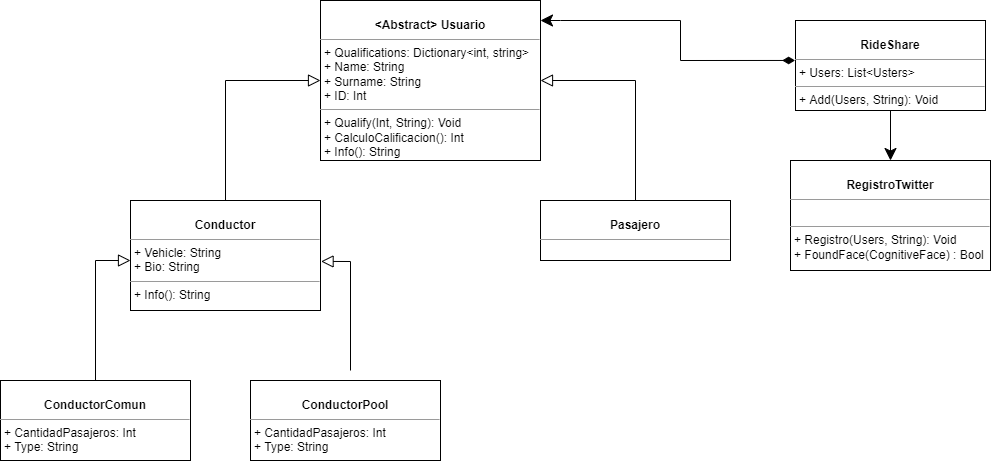

The diagram above was exported from draw.io. Its source (the exported page's mxGraphModel, read from the mxfile embedded in the PNG):
<mxGraphModel dx="1935" dy="563" grid="1" gridSize="10" guides="1" tooltips="1" connect="1" arrows="1" fold="1" page="1" pageScale="1" pageWidth="850" pageHeight="1100" background="none" math="0" shadow="0">
  <root>
    <mxCell id="0" />
    <mxCell id="1" parent="0" />
    <mxCell id="5d2195bd80daf111-18" value="&lt;p style=&quot;margin:0px;margin-top:4px;text-align:center;&quot;&gt;&lt;br&gt;&lt;b&gt;&lt;font style=&quot;vertical-align: inherit;&quot;&gt;&lt;font style=&quot;vertical-align: inherit;&quot;&gt;Conductor&lt;/font&gt;&lt;/font&gt;&lt;/b&gt;&lt;/p&gt;&lt;hr size=&quot;1&quot;&gt;&lt;p style=&quot;margin:0px;margin-left:4px;&quot;&gt;&lt;font style=&quot;vertical-align: inherit;&quot;&gt;&lt;font style=&quot;vertical-align: inherit;&quot;&gt;+ Vehicle: String&lt;/font&gt;&lt;/font&gt;&lt;br&gt;&lt;font style=&quot;vertical-align: inherit;&quot;&gt;&lt;font style=&quot;vertical-align: inherit;&quot;&gt;+ Bio: String&lt;/font&gt;&lt;/font&gt;&lt;/p&gt;&lt;hr size=&quot;1&quot;&gt;&lt;p style=&quot;margin:0px;margin-left:4px;&quot;&gt;&lt;font style=&quot;vertical-align: inherit;&quot;&gt;&lt;font style=&quot;vertical-align: inherit;&quot;&gt;+ Info(): String&lt;/font&gt;&lt;/font&gt;&lt;br&gt;&lt;/p&gt;" style="verticalAlign=top;align=left;overflow=fill;fontSize=12;fontFamily=Helvetica;html=1;rounded=0;shadow=0;comic=0;labelBackgroundColor=none;strokeWidth=1" parent="1" vertex="1">
      <mxGeometry x="90" y="620" width="190" height="110" as="geometry" />
    </mxCell>
    <mxCell id="Q7NvEO1F7LEcOKPtJ-G9-2" value="&lt;p style=&quot;margin:0px;margin-top:4px;text-align:center;&quot;&gt;&lt;br&gt;&lt;b&gt;&lt;font style=&quot;vertical-align: inherit;&quot;&gt;&lt;font style=&quot;vertical-align: inherit;&quot;&gt;ConductorComun&lt;/font&gt;&lt;/font&gt;&lt;/b&gt;&lt;/p&gt;&lt;hr size=&quot;1&quot;&gt;&lt;p style=&quot;margin:0px;margin-left:4px;&quot;&gt;&lt;font style=&quot;vertical-align: inherit;&quot;&gt;&lt;font style=&quot;vertical-align: inherit;&quot;&gt;+ CantidadPasajeros: Int&lt;/font&gt;&lt;/font&gt;&lt;br&gt;&lt;font style=&quot;vertical-align: inherit;&quot;&gt;&lt;font style=&quot;vertical-align: inherit;&quot;&gt;+ Type: String&lt;/font&gt;&lt;/font&gt;&lt;/p&gt;" style="verticalAlign=top;align=left;overflow=fill;fontSize=12;fontFamily=Helvetica;html=1;rounded=0;shadow=0;comic=0;labelBackgroundColor=none;strokeWidth=1" vertex="1" parent="1">
      <mxGeometry x="-40" y="800" width="190" height="80" as="geometry" />
    </mxCell>
    <mxCell id="Q7NvEO1F7LEcOKPtJ-G9-3" value="&lt;p style=&quot;margin:0px;margin-top:4px;text-align:center;&quot;&gt;&lt;br&gt;&lt;b&gt;&lt;font style=&quot;vertical-align: inherit;&quot;&gt;&lt;font style=&quot;vertical-align: inherit;&quot;&gt;ConductorPool&lt;/font&gt;&lt;/font&gt;&lt;/b&gt;&lt;/p&gt;&lt;hr size=&quot;1&quot;&gt;&lt;p style=&quot;margin:0px;margin-left:4px;&quot;&gt;&lt;font style=&quot;vertical-align: inherit;&quot;&gt;+ CantidadPasajeros: Int&lt;/font&gt;&lt;br&gt;&lt;font style=&quot;vertical-align: inherit;&quot;&gt;+ Type: String&lt;/font&gt;&lt;br&gt;&lt;/p&gt;&lt;p style=&quot;margin:0px;margin-left:4px;&quot;&gt;&lt;br&gt;&lt;/p&gt;" style="verticalAlign=top;align=left;overflow=fill;fontSize=12;fontFamily=Helvetica;html=1;rounded=0;shadow=0;comic=0;labelBackgroundColor=none;strokeWidth=1" vertex="1" parent="1">
      <mxGeometry x="210" y="800" width="190" height="80" as="geometry" />
    </mxCell>
    <mxCell id="Q7NvEO1F7LEcOKPtJ-G9-4" value="&lt;p style=&quot;margin:0px;margin-top:4px;text-align:center;&quot;&gt;&lt;br&gt;&lt;b&gt;&lt;font style=&quot;vertical-align: inherit;&quot;&gt;&lt;font style=&quot;vertical-align: inherit;&quot;&gt;Pasajero&lt;/font&gt;&lt;/font&gt;&lt;/b&gt;&lt;/p&gt;&lt;hr size=&quot;1&quot;&gt;&lt;p style=&quot;margin:0px;margin-left:4px;&quot;&gt;&lt;br&gt;&lt;/p&gt;" style="verticalAlign=top;align=left;overflow=fill;fontSize=12;fontFamily=Helvetica;html=1;rounded=0;shadow=0;comic=0;labelBackgroundColor=none;strokeWidth=1" vertex="1" parent="1">
      <mxGeometry x="500" y="620" width="190" height="60" as="geometry" />
    </mxCell>
    <mxCell id="Q7NvEO1F7LEcOKPtJ-G9-20" value="" style="edgeStyle=orthogonalEdgeStyle;rounded=0;orthogonalLoop=1;jettySize=auto;html=1;startArrow=classic;startFill=1;endArrow=none;endFill=0;startSize=10;endSize=10;" edge="1" parent="1" source="Q7NvEO1F7LEcOKPtJ-G9-5" target="Q7NvEO1F7LEcOKPtJ-G9-6">
      <mxGeometry relative="1" as="geometry" />
    </mxCell>
    <mxCell id="Q7NvEO1F7LEcOKPtJ-G9-5" value="&lt;p style=&quot;margin:0px;margin-top:4px;text-align:center;&quot;&gt;&lt;br&gt;&lt;b&gt;&lt;font style=&quot;vertical-align: inherit;&quot;&gt;&lt;font style=&quot;vertical-align: inherit;&quot;&gt;RegistroTwitter&lt;/font&gt;&lt;/font&gt;&lt;/b&gt;&lt;/p&gt;&lt;hr size=&quot;1&quot;&gt;&lt;p style=&quot;margin:0px;margin-left:4px;&quot;&gt;&lt;br&gt;&lt;/p&gt;&lt;hr size=&quot;1&quot;&gt;&lt;p style=&quot;margin:0px;margin-left:4px;&quot;&gt;+ Registro(Users, String): Void&lt;br&gt;&lt;/p&gt;&lt;p style=&quot;margin:0px;margin-left:4px;&quot;&gt;+ FoundFace(CognitiveFace) : Bool&lt;/p&gt;&lt;p style=&quot;margin:0px;margin-left:4px;&quot;&gt;&lt;font style=&quot;vertical-align: inherit;&quot;&gt;&lt;font style=&quot;vertical-align: inherit;&quot;&gt;&lt;br&gt;&lt;/font&gt;&lt;/font&gt;&lt;/p&gt;" style="verticalAlign=top;align=left;overflow=fill;fontSize=12;fontFamily=Helvetica;html=1;rounded=0;shadow=0;comic=0;labelBackgroundColor=none;strokeWidth=1" vertex="1" parent="1">
      <mxGeometry x="750" y="580" width="200" height="110" as="geometry" />
    </mxCell>
    <mxCell id="Q7NvEO1F7LEcOKPtJ-G9-6" value="&lt;p style=&quot;margin:0px;margin-top:4px;text-align:center;&quot;&gt;&lt;br&gt;&lt;b&gt;&lt;font style=&quot;vertical-align: inherit;&quot;&gt;&lt;font style=&quot;vertical-align: inherit;&quot;&gt;RideShare&lt;/font&gt;&lt;/font&gt;&lt;/b&gt;&lt;/p&gt;&lt;hr size=&quot;1&quot;&gt;&lt;p style=&quot;margin:0px;margin-left:4px;&quot;&gt;&lt;font style=&quot;vertical-align: inherit;&quot;&gt;&lt;font style=&quot;vertical-align: inherit;&quot;&gt;+ Users: List&amp;lt;Usters&amp;gt;&amp;nbsp;&lt;/font&gt;&lt;/font&gt;&lt;br&gt;&lt;/p&gt;&lt;hr size=&quot;1&quot;&gt;&lt;p style=&quot;margin:0px;margin-left:4px;&quot;&gt;&lt;font style=&quot;vertical-align: inherit;&quot;&gt;&lt;font style=&quot;vertical-align: inherit;&quot;&gt;+ Add(Users, String): Void&lt;/font&gt;&lt;/font&gt;&lt;br&gt;&lt;/p&gt;" style="verticalAlign=top;align=left;overflow=fill;fontSize=12;fontFamily=Helvetica;html=1;rounded=0;shadow=0;comic=0;labelBackgroundColor=none;strokeWidth=1" vertex="1" parent="1">
      <mxGeometry x="755" y="440" width="190" height="90" as="geometry" />
    </mxCell>
    <mxCell id="Q7NvEO1F7LEcOKPtJ-G9-7" value="&lt;p style=&quot;margin:0px;margin-top:4px;text-align:center;&quot;&gt;&lt;br&gt;&lt;b&gt;&amp;lt;Abstract&amp;gt; Usuario&lt;/b&gt;&lt;/p&gt;&lt;hr size=&quot;1&quot;&gt;&lt;p style=&quot;margin:0px;margin-left:4px;&quot;&gt;&lt;font style=&quot;vertical-align: inherit;&quot;&gt;&lt;font style=&quot;vertical-align: inherit;&quot;&gt;+ Qualifications: Dictionary&amp;lt;int, string&amp;gt;&lt;/font&gt;&lt;/font&gt;&lt;br&gt;&lt;font style=&quot;vertical-align: inherit;&quot;&gt;&lt;font style=&quot;vertical-align: inherit;&quot;&gt;+ Name: String&lt;/font&gt;&lt;/font&gt;&lt;/p&gt;&lt;p style=&quot;margin:0px;margin-left:4px;&quot;&gt;&lt;font style=&quot;vertical-align: inherit;&quot;&gt;&lt;font style=&quot;vertical-align: inherit;&quot;&gt;+ Surname: String&lt;br&gt;&lt;/font&gt;&lt;/font&gt;&lt;/p&gt;&lt;p style=&quot;margin:0px;margin-left:4px;&quot;&gt;&lt;font style=&quot;vertical-align: inherit;&quot;&gt;&lt;font style=&quot;vertical-align: inherit;&quot;&gt;+ ID: Int&lt;/font&gt;&lt;/font&gt;&lt;/p&gt;&lt;hr size=&quot;1&quot;&gt;&lt;p style=&quot;margin:0px;margin-left:4px;&quot;&gt;&lt;font style=&quot;vertical-align: inherit;&quot;&gt;&lt;font style=&quot;vertical-align: inherit;&quot;&gt;+ Qualify(Int, String): Void&lt;/font&gt;&lt;/font&gt;&lt;br&gt;&lt;/p&gt;&lt;p style=&quot;margin:0px;margin-left:4px;&quot;&gt;&lt;font style=&quot;vertical-align: inherit;&quot;&gt;&lt;font style=&quot;vertical-align: inherit;&quot;&gt;+ CalculoCalificacion(): Int&lt;/font&gt;&lt;/font&gt;&lt;/p&gt;&lt;p style=&quot;margin:0px;margin-left:4px;&quot;&gt;&lt;font style=&quot;vertical-align: inherit;&quot;&gt;&lt;font style=&quot;vertical-align: inherit;&quot;&gt;+ Info(): String&lt;/font&gt;&lt;/font&gt;&lt;/p&gt;" style="verticalAlign=top;align=left;overflow=fill;fontSize=12;fontFamily=Helvetica;html=1;rounded=0;shadow=0;comic=0;labelBackgroundColor=none;strokeWidth=1" vertex="1" parent="1">
      <mxGeometry x="280" y="420" width="220" height="160" as="geometry" />
    </mxCell>
    <mxCell id="Q7NvEO1F7LEcOKPtJ-G9-10" value="" style="endArrow=block;startArrow=none;html=1;rounded=0;entryX=0;entryY=0.5;entryDx=0;entryDy=0;exitX=0.5;exitY=0;exitDx=0;exitDy=0;endFill=0;endSize=10;startSize=10;startFill=0;" edge="1" parent="1" source="5d2195bd80daf111-18" target="Q7NvEO1F7LEcOKPtJ-G9-7">
      <mxGeometry width="50" height="50" relative="1" as="geometry">
        <mxPoint x="160" y="540" as="sourcePoint" />
        <mxPoint x="210" y="490" as="targetPoint" />
        <Array as="points">
          <mxPoint x="185" y="500" />
        </Array>
      </mxGeometry>
    </mxCell>
    <mxCell id="Q7NvEO1F7LEcOKPtJ-G9-11" value="" style="endArrow=block;startArrow=none;html=1;rounded=0;entryX=1;entryY=0.5;entryDx=0;entryDy=0;exitX=0.5;exitY=0;exitDx=0;exitDy=0;endFill=0;endSize=10;startSize=10;startFill=0;" edge="1" parent="1" target="Q7NvEO1F7LEcOKPtJ-G9-7">
      <mxGeometry width="50" height="50" relative="1" as="geometry">
        <mxPoint x="595" y="620" as="sourcePoint" />
        <mxPoint x="690" y="500" as="targetPoint" />
        <Array as="points">
          <mxPoint x="595" y="500" />
        </Array>
      </mxGeometry>
    </mxCell>
    <mxCell id="Q7NvEO1F7LEcOKPtJ-G9-12" value="" style="endArrow=block;startArrow=none;html=1;rounded=0;exitX=0.5;exitY=0;exitDx=0;exitDy=0;endFill=0;endSize=10;startSize=10;startFill=0;" edge="1" parent="1" source="Q7NvEO1F7LEcOKPtJ-G9-2">
      <mxGeometry width="50" height="50" relative="1" as="geometry">
        <mxPoint x="55" y="800" as="sourcePoint" />
        <mxPoint x="90" y="680" as="targetPoint" />
        <Array as="points">
          <mxPoint x="55" y="680" />
        </Array>
      </mxGeometry>
    </mxCell>
    <mxCell id="Q7NvEO1F7LEcOKPtJ-G9-14" value="" style="endArrow=block;startArrow=none;html=1;rounded=0;exitX=0.5;exitY=0;exitDx=0;exitDy=0;endFill=0;endSize=10;startSize=10;startFill=0;entryX=1.003;entryY=0.554;entryDx=0;entryDy=0;entryPerimeter=0;" edge="1" parent="1" target="5d2195bd80daf111-18">
      <mxGeometry width="50" height="50" relative="1" as="geometry">
        <mxPoint x="310" y="790" as="sourcePoint" />
        <mxPoint x="345" y="670" as="targetPoint" />
        <Array as="points">
          <mxPoint x="310" y="681" />
        </Array>
      </mxGeometry>
    </mxCell>
    <mxCell id="Q7NvEO1F7LEcOKPtJ-G9-15" style="edgeStyle=orthogonalEdgeStyle;rounded=0;orthogonalLoop=1;jettySize=auto;html=1;exitX=0.5;exitY=1;exitDx=0;exitDy=0;startArrow=none;startFill=0;endArrow=block;endFill=0;startSize=10;endSize=10;" edge="1" parent="1" source="Q7NvEO1F7LEcOKPtJ-G9-7" target="Q7NvEO1F7LEcOKPtJ-G9-7">
      <mxGeometry relative="1" as="geometry" />
    </mxCell>
    <mxCell id="Q7NvEO1F7LEcOKPtJ-G9-16" value="" style="endArrow=classic;startArrow=diamondThin;html=1;rounded=0;exitX=-0.002;exitY=0.444;exitDx=0;exitDy=0;endFill=1;endSize=10;startSize=10;startFill=1;exitPerimeter=0;" edge="1" parent="1" source="Q7NvEO1F7LEcOKPtJ-G9-6">
      <mxGeometry width="50" height="50" relative="1" as="geometry">
        <mxPoint x="680" y="320" as="sourcePoint" />
        <mxPoint x="500" y="440" as="targetPoint" />
        <Array as="points">
          <mxPoint x="640" y="480" />
          <mxPoint x="640" y="440" />
          <mxPoint x="520" y="440" />
        </Array>
      </mxGeometry>
    </mxCell>
  </root>
</mxGraphModel>